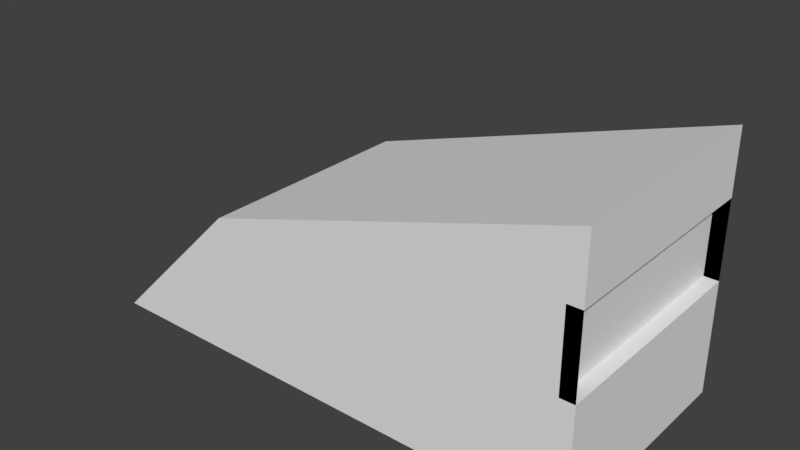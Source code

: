 # Source: Storage_Stall.blend  (saved by Blender 2.78.0; exported with 4.5.12 LTS)
import bpy
from mathutils import Matrix  # noqa: F401  (used for matrix-valued properties, if any)

bpy.ops.wm.read_factory_settings(use_empty=True)
scene = bpy.context.scene
scene.name = 'Scene'

# ---- collections
col_collection_1 = bpy.data.collections.new('Collection 1'); scene.collection.children.link(col_collection_1)

# ---- world
world_world = bpy.data.worlds.new('World'); scene.world = world_world
world_world.color = (0.05088, 0.05088, 0.05088)
world_world.use_sun_shadow = False
world_world.sun_shadow_jitter_overblur = 0.0
world_world.cycles.sampling_method = 'MANUAL'

# ---- meshes
me_cube_001 = bpy.data.meshes.new('Cube.001')
me_cube_001.from_pydata([(-5.186, -1.219, 0.0), (-3.658, -1.219, 1.524), (-5.186, 1.219, 0.0), (-3.658, 1.219, 1.524), (0.3048, -1.219, 0.0), (0.3048, -1.219, 2.743), (0.3048, 1.219, 0.0), (0.3048, 1.219, 2.743), (0.3048, 1.219, 1.219), (0.3048, -1.219, 1.219), (0.3048, 1.219, 0.6858), (0.3048, 0.0, 0.0), (0.3048, 0.0, 2.743), (0.3048, -1.219, 0.6858), (0.3048, 1.219, 2.057), (0.3048, -1.219, 2.057), (0.3048, 0.0, 1.219), (0.3048, 0.0, 0.6858), (0.3048, 0.0, 2.057), (0.1512, 1.219, 2.057), (0.1512, 1.219, 1.219), (0.1512, -1.219, 2.057), (0.1512, -1.219, 1.219), (0.1512, 0.0, 1.219), (0.1512, 0.0, 2.057)], [], [(0, 1, 3, 2), (2, 3, 7, 14, 8, 10, 6), (18, 12, 5, 15), (4, 13, 9, 15, 5, 1, 0), (2, 6, 11, 4, 0), (7, 3, 1, 5, 12), (6, 10, 8, 16, 17, 11), (4, 11, 17, 16, 9, 13), (23, 24, 21, 22), (20, 19, 24, 23), (15, 9, 22, 21), (18, 15, 21, 24), (14, 7, 12, 18), (14, 18, 24, 19), (9, 16, 23, 22), (8, 14, 19, 20), (16, 8, 20, 23)])
me_cube_001.use_remesh_preserve_volume = False
me_cube_001.use_remesh_preserve_attributes = False
me_cube_001.use_mirror_vertex_groups = False
me_cube_001.update()

# ---- objects
ob_cube = bpy.data.objects.new('Cube', me_cube_001)

# ---- transforms, parenting, visibility, modifiers, constraints
ob_cube.location = (0.0, 0.0, 0.0)
ob_cube.lineart.crease_threshold = 0.0

# ---- collection membership
col_collection_1.objects.link(ob_cube)

# ---- scene / render settings (as saved in the file)
scene.frame_start = 1; scene.frame_end = 250; scene.frame_set(1)
scene.render.engine = 'BLENDER_EEVEE_NEXT'
scene.render.resolution_percentage = 50
scene.render.dither_intensity = 0.0
scene.cycles.use_denoising = False
scene.cycles.samples = 128
scene.cycles.sampling_pattern = 'TABULATED_SOBOL'
scene.cycles.light_sampling_threshold = 0.0
scene.cycles.use_adaptive_sampling = False
scene.cycles.use_light_tree = False
scene.cycles.blur_glossy = 0.0
scene.cycles.sample_clamp_indirect = 0.0
scene.view_settings.view_transform = 'Standard'
bpy.context.view_layer.update()

# ---- added for rendering (the .blend has no active camera and no usable light): camera, sun
cam_auto = bpy.data.cameras.new('AutoCamera')
cam_auto.lens = 50.0
cam_auto.sensor_width = 36.0
cam_auto.clip_end = 1000.0
ob_auto_camera = bpy.data.objects.new('AutoCamera', cam_auto)
scene.collection.objects.link(ob_auto_camera)
ob_auto_camera.location = (3.67013, -7.33299, 6.26026)
ob_auto_camera.rotation_euler = (1.09748, -7.21219e-08, 0.694738)
scene.camera = ob_auto_camera
light_auto_sun = bpy.data.lights.new('AutoSun', 'SUN')
light_auto_sun.energy = 3.0
light_auto_sun.angle = 0.0523599
ob_auto_sun = bpy.data.objects.new('AutoSun', light_auto_sun)
scene.collection.objects.link(ob_auto_sun)
ob_auto_sun.rotation_euler = (0.872665, 0.174533, 0.523599)
bpy.context.view_layer.update()

